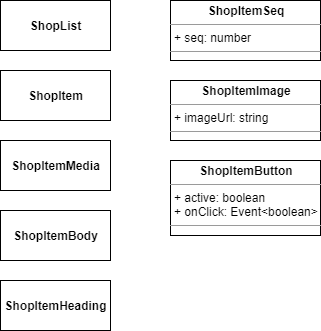

The diagram above was exported from draw.io. Its source (the exported page's mxGraphModel, read from the mxfile embedded in the PNG):
<mxGraphModel dx="1422" dy="714" grid="1" gridSize="10" guides="1" tooltips="1" connect="1" arrows="1" fold="1" page="1" pageScale="1" pageWidth="827" pageHeight="1169" math="0" shadow="0">
  <root>
    <mxCell id="evKhS7slLwVKZnIF486A-0" />
    <mxCell id="evKhS7slLwVKZnIF486A-1" parent="evKhS7slLwVKZnIF486A-0" />
    <mxCell id="evKhS7slLwVKZnIF486A-3" value="&lt;p style=&quot;margin: 0px ; margin-top: 4px ; text-align: center&quot;&gt;&lt;b&gt;ShopItemImage&lt;/b&gt;&lt;/p&gt;&lt;hr size=&quot;1&quot;&gt;&lt;p style=&quot;margin: 0px ; margin-left: 4px&quot;&gt;+ imageUrl: string&lt;/p&gt;&lt;hr size=&quot;1&quot;&gt;&lt;p style=&quot;margin: 0px ; margin-left: 4px&quot;&gt;&lt;br&gt;&lt;/p&gt;" style="verticalAlign=top;align=left;overflow=fill;fontSize=12;fontFamily=Helvetica;html=1;" vertex="1" parent="evKhS7slLwVKZnIF486A-1">
      <mxGeometry x="210" y="110" width="150" height="60" as="geometry" />
    </mxCell>
    <mxCell id="evKhS7slLwVKZnIF486A-4" value="ShopItem" style="html=1;fontStyle=1" vertex="1" parent="evKhS7slLwVKZnIF486A-1">
      <mxGeometry x="40" y="100" width="110" height="50" as="geometry" />
    </mxCell>
    <mxCell id="evKhS7slLwVKZnIF486A-5" value="ShopItemMedia" style="html=1;fontStyle=1" vertex="1" parent="evKhS7slLwVKZnIF486A-1">
      <mxGeometry x="40" y="170" width="110" height="50" as="geometry" />
    </mxCell>
    <mxCell id="evKhS7slLwVKZnIF486A-6" value="ShopItemBody" style="html=1;fontStyle=1" vertex="1" parent="evKhS7slLwVKZnIF486A-1">
      <mxGeometry x="40" y="240" width="110" height="50" as="geometry" />
    </mxCell>
    <mxCell id="evKhS7slLwVKZnIF486A-7" value="ShopList" style="html=1;fontStyle=1" vertex="1" parent="evKhS7slLwVKZnIF486A-1">
      <mxGeometry x="40" y="30" width="110" height="50" as="geometry" />
    </mxCell>
    <mxCell id="evKhS7slLwVKZnIF486A-9" value="ShopItemHeading" style="html=1;fontStyle=1" vertex="1" parent="evKhS7slLwVKZnIF486A-1">
      <mxGeometry x="40" y="310" width="110" height="50" as="geometry" />
    </mxCell>
    <mxCell id="evKhS7slLwVKZnIF486A-10" value="&lt;p style=&quot;margin: 0px ; margin-top: 4px ; text-align: center&quot;&gt;&lt;b&gt;ShopItemSeq&lt;/b&gt;&lt;/p&gt;&lt;hr size=&quot;1&quot;&gt;&lt;p style=&quot;margin: 0px ; margin-left: 4px&quot;&gt;+ seq: number&lt;/p&gt;&lt;hr size=&quot;1&quot;&gt;&lt;p style=&quot;margin: 0px ; margin-left: 4px&quot;&gt;&lt;br&gt;&lt;/p&gt;" style="verticalAlign=top;align=left;overflow=fill;fontSize=12;fontFamily=Helvetica;html=1;" vertex="1" parent="evKhS7slLwVKZnIF486A-1">
      <mxGeometry x="210" y="30" width="150" height="60" as="geometry" />
    </mxCell>
    <mxCell id="evKhS7slLwVKZnIF486A-13" value="&lt;p style=&quot;margin: 0px ; margin-top: 4px ; text-align: center&quot;&gt;&lt;b&gt;ShopItemButton&lt;/b&gt;&lt;/p&gt;&lt;hr size=&quot;1&quot;&gt;&lt;p style=&quot;margin: 0px ; margin-left: 4px&quot;&gt;+ active: boolean&lt;/p&gt;&lt;p style=&quot;margin: 0px ; margin-left: 4px&quot;&gt;+ onClick: Event&amp;lt;boolean&amp;gt;&lt;/p&gt;&lt;hr size=&quot;1&quot;&gt;&lt;p style=&quot;margin: 0px ; margin-left: 4px&quot;&gt;&lt;br&gt;&lt;/p&gt;" style="verticalAlign=top;align=left;overflow=fill;fontSize=12;fontFamily=Helvetica;html=1;" vertex="1" parent="evKhS7slLwVKZnIF486A-1">
      <mxGeometry x="210" y="190" width="150" height="75" as="geometry" />
    </mxCell>
  </root>
</mxGraphModel>